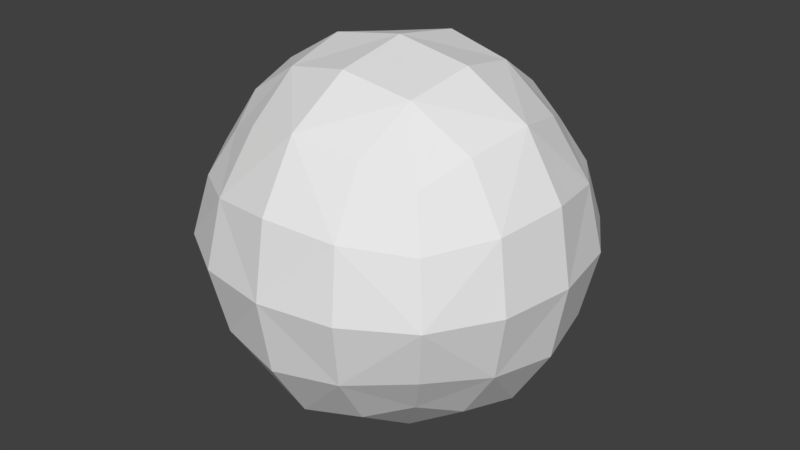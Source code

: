 # Source: lightball.blend  (saved by Blender 2.79.0; exported with 4.5.12 LTS)
import bpy
from mathutils import Matrix  # noqa: F401  (used for matrix-valued properties, if any)

bpy.ops.wm.read_factory_settings(use_empty=True)
scene = bpy.context.scene
scene.name = 'Scene'

# ---- collections
col_collection_1 = bpy.data.collections.new('Collection 1'); scene.collection.children.link(col_collection_1)

# ---- materials (node trees are filled in below, after node groups)
mat_wisp_ball = bpy.data.materials.new('wisp_ball')
mat_wisp_ball.alpha_threshold = 0.0
mat_wisp_ball.use_transparent_shadow = False
mat_wisp_ball.roughness = 0.5
mat_wisp_ball_alpha = bpy.data.materials.new('wisp_ball_alpha')
mat_wisp_ball_alpha.alpha_threshold = 0.0
mat_wisp_ball_alpha.use_transparent_shadow = False
mat_wisp_ball_alpha.roughness = 0.5

# ---- material node trees

# ---- world
world_world = bpy.data.worlds.new('World'); scene.world = world_world
world_world.color = (0.05088, 0.05088, 0.05088)
world_world.use_sun_shadow = False
world_world.sun_shadow_jitter_overblur = 0.0
world_world.cycles.sampling_method = 'MANUAL'

# ---- meshes
me_ball01 = bpy.data.meshes.new('Ball01')
me_ball01.from_pydata([(-0.2275, 0.09471, 0.09471), (0.09471, 0.2275, 0.09471), (0.2275, -0.09471, 0.09471), (-0.09471, -0.2275, 0.09471), (0.09471, -0.09471, -0.2275), (-0.09471, -0.09471, 0.2275), (0.09471, -0.09471, 0.2275), (-0.09471, -0.09471, -0.2275), (0.09471, -0.2275, 0.09471), (-0.09471, 0.2275, 0.09471), (-0.09471, 0.09471, -0.2275), (0.09471, 0.09471, 0.2275), (-0.09471, 0.09471, 0.2275), (0.09471, 0.09471, -0.2275), (0.2275, 0.09471, 0.09471), (-0.2275, -0.09471, 0.09471), (-0.2275, -0.09471, -0.09471), (0.2275, 0.09471, -0.09471), (-0.09471, 0.2275, -0.09471), (0.09471, -0.2275, -0.09471), (-0.09471, -0.2275, -0.09471), (0.2275, -0.09471, -0.09471), (0.09471, 0.2275, -0.09471), (-0.2275, 0.09471, -0.09471), (-0.1753, -0.08431, -0.1753), (-0.1753, -0.1753, 0.08432), (-0.1753, 0.08432, 0.1753), (-0.1753, 0.1753, -0.08431), (-0.08432, 0.1753, -0.1753), (0.08432, 0.1753, 0.1753), (0.1753, 0.1753, -0.08431), (0.1753, 0.08432, -0.1753), (0.1753, -0.08431, 0.1753), (0.1753, -0.1753, -0.08431), (0.08432, -0.1753, -0.1753), (-0.08432, -0.1753, 0.1753), (0.08432, 0.1753, -0.1753), (-0.08432, 0.1753, 0.1753), (-0.08432, -0.1753, -0.1753), (0.08432, -0.1753, 0.1753), (0.0, -0.1051, 0.2465), (0.0, -0.1051, -0.2465), (0.0, -0.2465, -0.1051), (0.0, 0.2465, -0.1051), (-0.1753, 0.08432, -0.1753), (-0.1753, -0.08431, 0.1753), (0.1753, -0.08431, -0.1753), (0.1753, 0.08432, 0.1753), (0.0, 0.1051, 0.2465), (0.0, 0.1051, -0.2465), (-0.1051, 0.0, -0.2465), (0.1051, 0.0, 0.2465), (-0.1051, 0.0, 0.2465), (0.1051, 0.0, -0.2465), (0.2465, 0.0, -0.1051), (-0.2465, 0.0, -0.1051), (-0.1753, -0.1753, -0.08431), (-0.1753, 0.1753, 0.08432), (0.1753, 0.1753, 0.08432), (0.1753, -0.1753, 0.08432), (0.0, -0.2465, 0.1051), (0.0, 0.2465, 0.1051), (0.2465, 0.0, 0.1051), (-0.2465, 0.0, 0.1051), (-0.2465, -0.1051, 0.0), (0.2465, 0.1051, 0.0), (-0.1051, 0.2465, 0.0), (0.1051, -0.2465, 0.0), (-0.1051, -0.2465, 0.0), (0.2465, -0.1051, 0.0), (0.1051, 0.2465, 0.0), (-0.2465, 0.1051, 0.0), (-0.1469, -0.1469, -0.1469), (-0.1469, -0.1469, 0.1469), (-0.1469, 0.1469, -0.1469), (-0.1469, 0.1469, 0.1469), (0.1469, -0.1469, -0.1469), (0.1469, -0.1469, 0.1469), (0.1469, 0.1469, -0.1469), (0.1469, 0.1469, 0.1469), (-6.625e-10, 0.193, -0.193), (-6.625e-10, 0.193, 0.193), (-6.625e-10, -0.193, -0.193), (-6.625e-10, -0.193, 0.193), (-0.193, 0.0, -0.193), (-0.193, 0.0, 0.193), (0.193, 0.0, -0.193), (0.193, 0.0, 0.193), (-4.585e-10, 0.0, 0.2646), (-4.585e-10, 0.0, -0.2646), (-0.193, -0.193, 0.0), (-0.193, 0.193, 0.0), (0.193, 0.193, 0.0), (0.193, -0.193, 0.0), (-4.585e-10, -0.2646, 0.0), (-4.585e-10, 0.2646, 0.0), (0.2646, 0.0, 0.0), (-0.2646, 0.0, 0.0)], [], [(0, 71, 97, 63), (0, 63, 85, 26), (0, 26, 75, 57), (0, 57, 91, 71), (1, 70, 95, 61), (1, 61, 81, 29), (1, 29, 79, 58), (1, 58, 92, 70), (2, 69, 96, 62), (2, 62, 87, 32), (2, 32, 77, 59), (2, 59, 93, 69), (3, 68, 94, 60), (3, 60, 83, 35), (3, 35, 73, 25), (3, 25, 90, 68), (4, 41, 89, 53), (4, 53, 86, 46), (4, 46, 76, 34), (4, 34, 82, 41), (5, 40, 88, 52), (5, 52, 85, 45), (5, 45, 73, 35), (5, 35, 83, 40), (6, 32, 87, 51), (6, 51, 88, 40), (6, 40, 83, 39), (6, 39, 77, 32), (7, 24, 84, 50), (7, 50, 89, 41), (7, 41, 82, 38), (7, 38, 72, 24), (8, 67, 93, 59), (8, 59, 77, 39), (8, 39, 83, 60), (8, 60, 94, 67), (9, 66, 91, 57), (9, 57, 75, 37), (9, 37, 81, 61), (9, 61, 95, 66), (10, 44, 74, 28), (10, 28, 80, 49), (10, 49, 89, 50), (10, 50, 84, 44), (11, 47, 79, 29), (11, 29, 81, 48), (11, 48, 88, 51), (11, 51, 87, 47), (12, 48, 81, 37), (12, 37, 75, 26), (12, 26, 85, 52), (12, 52, 88, 48), (13, 49, 80, 36), (13, 36, 78, 31), (13, 31, 86, 53), (13, 53, 89, 49), (14, 65, 92, 58), (14, 58, 79, 47), (14, 47, 87, 62), (14, 62, 96, 65), (15, 64, 90, 25), (15, 25, 73, 45), (15, 45, 85, 63), (15, 63, 97, 64), (16, 24, 72, 56), (16, 56, 90, 64), (16, 64, 97, 55), (16, 55, 84, 24), (17, 31, 78, 30), (17, 30, 92, 65), (17, 65, 96, 54), (17, 54, 86, 31), (18, 28, 74, 27), (18, 27, 91, 66), (18, 66, 95, 43), (18, 43, 80, 28), (19, 34, 76, 33), (19, 33, 93, 67), (19, 67, 94, 42), (19, 42, 82, 34), (20, 38, 82, 42), (20, 42, 94, 68), (20, 68, 90, 56), (20, 56, 72, 38), (21, 46, 86, 54), (21, 54, 96, 69), (21, 69, 93, 33), (21, 33, 76, 46), (22, 36, 80, 43), (22, 43, 95, 70), (22, 70, 92, 30), (22, 30, 78, 36), (23, 44, 84, 55), (23, 55, 97, 71), (23, 71, 91, 27), (23, 27, 74, 44)])
_uv = me_ball01.uv_layers.new(name='UVMap')
_uv.uv.foreach_set('vector', [0.1161, 0.3317, 0.1531, 0.3962, 0.07, 0.4534, 0.02741, 0.347, 0.1161, 0.3317, 0.02741, 0.347, 0.02741, 0.2406, 0.1061, 0.2551, 0.1161, 0.3317, 0.1061, 0.2551, 0.1614, 0.2653, 0.1815, 0.311, 0.1161, 0.3317, 0.1815, 0.311, 0.2099, 0.357, 0.1531, 0.3962, 0.3185, 0.2167, 0.3522, 0.2591, 0.3047, 0.2918, 0.272, 0.2443, 0.3185, 0.2167, 0.272, 0.2443, 0.2395, 0.197, 0.2854, 0.1686, 0.3185, 0.2167, 0.2854, 0.1686, 0.3311, 0.1485, 0.3666, 0.1835, 0.3185, 0.2167, 0.3666, 0.1835, 0.3994, 0.2265, 0.3522, 0.2591, 0.8038, 0.8702, 0.8509, 0.8127, 0.9339, 0.8699, 0.8498, 0.9476, 0.8038, 0.8702, 0.8498, 0.9476, 0.7504, 0.9856, 0.7359, 0.9069, 0.8038, 0.8702, 0.7359, 0.9069, 0.7257, 0.8516, 0.7612, 0.8165, 0.8038, 0.8702, 0.7612, 0.8165, 0.794, 0.7735, 0.8509, 0.8127, 0.6242, 0.7221, 0.6518, 0.6756, 0.6992, 0.7083, 0.6666, 0.7557, 0.6242, 0.7221, 0.6666, 0.7557, 0.634, 0.803, 0.591, 0.7702, 0.6242, 0.7221, 0.591, 0.7702, 0.556, 0.7347, 0.5761, 0.689, 0.6242, 0.7221, 0.5761, 0.689, 0.6045, 0.643, 0.6518, 0.6756, 0.8612, 0.6037, 0.8037, 0.5566, 0.8608, 0.4736, 0.9386, 0.5578, 0.8612, 0.6037, 0.9386, 0.5578, 0.9765, 0.6571, 0.8978, 0.6716, 0.8612, 0.6037, 0.8978, 0.6716, 0.8425, 0.6818, 0.8075, 0.6463, 0.8612, 0.6037, 0.8075, 0.6463, 0.7645, 0.6135, 0.8037, 0.5566, 0.5373, 0.8128, 0.5948, 0.8599, 0.5376, 0.943, 0.4599, 0.8588, 0.5373, 0.8128, 0.4599, 0.8588, 0.422, 0.7594, 0.5007, 0.7449, 0.5373, 0.8128, 0.5007, 0.7449, 0.556, 0.7347, 0.591, 0.7702, 0.5373, 0.8128, 0.591, 0.7702, 0.634, 0.803, 0.5948, 0.8599, 0.6593, 0.8969, 0.7359, 0.9069, 0.7504, 0.9856, 0.644, 0.9856, 0.6593, 0.8969, 0.644, 0.9856, 0.5376, 0.943, 0.5948, 0.8599, 0.6593, 0.8969, 0.5948, 0.8599, 0.634, 0.803, 0.68, 0.8315, 0.6593, 0.8969, 0.68, 0.8315, 0.7257, 0.8516, 0.7359, 0.9069, 0.7392, 0.5197, 0.6626, 0.5097, 0.6481, 0.431, 0.7545, 0.431, 0.7392, 0.5197, 0.7545, 0.431, 0.8608, 0.4736, 0.8037, 0.5566, 0.7392, 0.5197, 0.8037, 0.5566, 0.7645, 0.6135, 0.7185, 0.5851, 0.7392, 0.5197, 0.7185, 0.5851, 0.6728, 0.565, 0.6626, 0.5097, 0.7131, 0.7833, 0.7467, 0.741, 0.794, 0.7735, 0.7612, 0.8165, 0.7131, 0.7833, 0.7612, 0.8165, 0.7257, 0.8516, 0.68, 0.8315, 0.7131, 0.7833, 0.68, 0.8315, 0.634, 0.803, 0.6666, 0.7557, 0.7131, 0.7833, 0.6666, 0.7557, 0.6992, 0.7083, 0.7467, 0.741, 0.2296, 0.2779, 0.2572, 0.3244, 0.2099, 0.357, 0.1815, 0.311, 0.2296, 0.2779, 0.1815, 0.311, 0.1614, 0.2653, 0.1965, 0.2298, 0.2296, 0.2779, 0.1965, 0.2298, 0.2395, 0.197, 0.272, 0.2443, 0.2296, 0.2779, 0.272, 0.2443, 0.3047, 0.2918, 0.2572, 0.3244, 0.3446, 0.4804, 0.2681, 0.4904, 0.2783, 0.435, 0.3239, 0.4149, 0.3446, 0.4804, 0.3239, 0.4149, 0.3699, 0.3865, 0.4091, 0.4434, 0.3446, 0.4804, 0.4091, 0.4434, 0.4663, 0.5264, 0.3599, 0.569, 0.3446, 0.4804, 0.3599, 0.569, 0.2536, 0.569, 0.2681, 0.4904, 0.2648, 0.1032, 0.3413, 0.09316, 0.3311, 0.1485, 0.2854, 0.1686, 0.2648, 0.1032, 0.2854, 0.1686, 0.2395, 0.197, 0.2003, 0.1401, 0.2648, 0.1032, 0.2003, 0.1401, 0.1431, 0.05707, 0.2494, 0.01447, 0.2648, 0.1032, 0.2494, 0.01447, 0.3558, 0.01447, 0.3413, 0.09316, 0.1427, 0.1872, 0.2003, 0.1401, 0.2395, 0.197, 0.1965, 0.2298, 0.1427, 0.1872, 0.1965, 0.2298, 0.1614, 0.2653, 0.1061, 0.2551, 0.1427, 0.1872, 0.1061, 0.2551, 0.02741, 0.2406, 0.06535, 0.1412, 0.1427, 0.1872, 0.06535, 0.1412, 0.1431, 0.05707, 0.2003, 0.1401, 0.4666, 0.3963, 0.4091, 0.4434, 0.3699, 0.3865, 0.4129, 0.3537, 0.4666, 0.3963, 0.4129, 0.3537, 0.448, 0.3182, 0.5033, 0.3284, 0.4666, 0.3963, 0.5033, 0.3284, 0.582, 0.3429, 0.544, 0.4423, 0.4666, 0.3963, 0.544, 0.4423, 0.4663, 0.5264, 0.4091, 0.4434, 0.4093, 0.1298, 0.4563, 0.1873, 0.3994, 0.2265, 0.3666, 0.1835, 0.4093, 0.1298, 0.3666, 0.1835, 0.3311, 0.1485, 0.3413, 0.09316, 0.4093, 0.1298, 0.3413, 0.09316, 0.3558, 0.01447, 0.4552, 0.05242, 0.4093, 0.1298, 0.4552, 0.05242, 0.5394, 0.1302, 0.4563, 0.1873, 0.5107, 0.6683, 0.5476, 0.6039, 0.6045, 0.643, 0.5761, 0.689, 0.5107, 0.6683, 0.5761, 0.689, 0.556, 0.7347, 0.5007, 0.7449, 0.5107, 0.6683, 0.5007, 0.7449, 0.422, 0.7594, 0.422, 0.653, 0.5107, 0.6683, 0.422, 0.653, 0.4646, 0.5467, 0.5476, 0.6039, 0.5947, 0.5463, 0.6626, 0.5097, 0.6728, 0.565, 0.6373, 0.6001, 0.5947, 0.5463, 0.6373, 0.6001, 0.6045, 0.643, 0.5476, 0.6039, 0.5947, 0.5463, 0.5476, 0.6039, 0.4646, 0.5467, 0.5487, 0.4689, 0.5947, 0.5463, 0.5487, 0.4689, 0.6481, 0.431, 0.6626, 0.5097, 0.4933, 0.2518, 0.5033, 0.3284, 0.448, 0.3182, 0.4279, 0.2725, 0.4933, 0.2518, 0.4279, 0.2725, 0.3994, 0.2265, 0.4563, 0.1873, 0.4933, 0.2518, 0.4563, 0.1873, 0.5394, 0.1302, 0.582, 0.2365, 0.4933, 0.2518, 0.582, 0.2365, 0.582, 0.3429, 0.5033, 0.3284, 0.2908, 0.3668, 0.3239, 0.4149, 0.2783, 0.435, 0.2428, 0.4, 0.2908, 0.3668, 0.2428, 0.4, 0.2099, 0.357, 0.2572, 0.3244, 0.2908, 0.3668, 0.2572, 0.3244, 0.3047, 0.2918, 0.3374, 0.3392, 0.2908, 0.3668, 0.3374, 0.3392, 0.3699, 0.3865, 0.3239, 0.4149, 0.7743, 0.6944, 0.8075, 0.6463, 0.8425, 0.6818, 0.8224, 0.7275, 0.7743, 0.6944, 0.8224, 0.7275, 0.794, 0.7735, 0.7467, 0.741, 0.7743, 0.6944, 0.7467, 0.741, 0.6992, 0.7083, 0.7319, 0.6608, 0.7743, 0.6944, 0.7319, 0.6608, 0.7645, 0.6135, 0.8075, 0.6463, 0.6854, 0.6332, 0.7185, 0.5851, 0.7645, 0.6135, 0.7319, 0.6608, 0.6854, 0.6332, 0.7319, 0.6608, 0.6992, 0.7083, 0.6518, 0.6756, 0.6854, 0.6332, 0.6518, 0.6756, 0.6045, 0.643, 0.6373, 0.6001, 0.6854, 0.6332, 0.6373, 0.6001, 0.6728, 0.565, 0.7185, 0.5851, 0.8878, 0.7482, 0.8978, 0.6716, 0.9765, 0.6571, 0.9765, 0.7635, 0.8878, 0.7482, 0.9765, 0.7635, 0.9339, 0.8699, 0.8509, 0.8127, 0.8878, 0.7482, 0.8509, 0.8127, 0.794, 0.7735, 0.8224, 0.7275, 0.8878, 0.7482, 0.8224, 0.7275, 0.8425, 0.6818, 0.8978, 0.6716, 0.3798, 0.3056, 0.4129, 0.3537, 0.3699, 0.3865, 0.3374, 0.3392, 0.3798, 0.3056, 0.3374, 0.3392, 0.3047, 0.2918, 0.3522, 0.2591, 0.3798, 0.3056, 0.3522, 0.2591, 0.3994, 0.2265, 0.4279, 0.2725, 0.3798, 0.3056, 0.4279, 0.2725, 0.448, 0.3182, 0.4129, 0.3537, 0.2001, 0.4537, 0.2681, 0.4904, 0.2536, 0.569, 0.1542, 0.5311, 0.2001, 0.4537, 0.1542, 0.5311, 0.07, 0.4534, 0.1531, 0.3962, 0.2001, 0.4537, 0.1531, 0.3962, 0.2099, 0.357, 0.2428, 0.4, 0.2001, 0.4537, 0.2428, 0.4, 0.2783, 0.435, 0.2681, 0.4904])
me_ball01.materials.append(mat_wisp_ball)
me_ball01.use_remesh_preserve_volume = False
me_ball01.use_remesh_preserve_attributes = False
me_ball01.use_mirror_vertex_groups = False
me_ball01.update()
me_ball02 = bpy.data.meshes.new('Ball02')
me_ball02.from_pydata([(-0.2275, 0.09471, 0.09471), (0.09471, 0.2275, 0.09471), (0.2275, -0.09471, 0.09471), (-0.09471, -0.2275, 0.09471), (0.09471, -0.09471, -0.2275), (-0.09471, -0.09471, 0.2275), (0.09471, -0.09471, 0.2275), (-0.09471, -0.09471, -0.2275), (0.09471, -0.2275, 0.09471), (-0.09471, 0.2275, 0.09471), (-0.09471, 0.09471, -0.2275), (0.09471, 0.09471, 0.2275), (-0.09471, 0.09471, 0.2275), (0.09471, 0.09471, -0.2275), (0.2275, 0.09471, 0.09471), (-0.2275, -0.09471, 0.09471), (-0.2275, -0.09471, -0.09471), (0.2275, 0.09471, -0.09471), (-0.09471, 0.2275, -0.09471), (0.09471, -0.2275, -0.09471), (-0.09471, -0.2275, -0.09471), (0.2275, -0.09471, -0.09471), (0.09471, 0.2275, -0.09471), (-0.2275, 0.09471, -0.09471), (-0.1753, -0.08431, -0.1753), (-0.1753, -0.1753, 0.08432), (-0.1753, 0.08432, 0.1753), (-0.1753, 0.1753, -0.08431), (-0.08432, 0.1753, -0.1753), (0.08432, 0.1753, 0.1753), (0.1753, 0.1753, -0.08431), (0.1753, 0.08432, -0.1753), (0.1753, -0.08431, 0.1753), (0.1753, -0.1753, -0.08431), (0.08432, -0.1753, -0.1753), (-0.08432, -0.1753, 0.1753), (0.08432, 0.1753, -0.1753), (-0.08432, 0.1753, 0.1753), (-0.08432, -0.1753, -0.1753), (0.08432, -0.1753, 0.1753), (0.0, -0.1051, 0.2465), (0.0, -0.1051, -0.2465), (0.0, -0.2465, -0.1051), (0.0, 0.2465, -0.1051), (-0.1753, 0.08432, -0.1753), (-0.1753, -0.08431, 0.1753), (0.1753, -0.08431, -0.1753), (0.1753, 0.08432, 0.1753), (0.0, 0.1051, 0.2465), (0.0, 0.1051, -0.2465), (-0.1051, 0.0, -0.2465), (0.1051, 0.0, 0.2465), (-0.1051, 0.0, 0.2465), (0.1051, 0.0, -0.2465), (0.2465, 0.0, -0.1051), (-0.2465, 0.0, -0.1051), (-0.1753, -0.1753, -0.08431), (-0.1753, 0.1753, 0.08432), (0.1753, 0.1753, 0.08432), (0.1753, -0.1753, 0.08432), (0.0, -0.2465, 0.1051), (0.0, 0.2465, 0.1051), (0.2465, 0.0, 0.1051), (-0.2465, 0.0, 0.1051), (-0.2465, -0.1051, 0.0), (0.2465, 0.1051, 0.0), (-0.1051, 0.2465, 0.0), (0.1051, -0.2465, 0.0), (-0.1051, -0.2465, 0.0), (0.2465, -0.1051, 0.0), (0.1051, 0.2465, 0.0), (-0.2465, 0.1051, 0.0), (-0.1469, -0.1469, -0.1469), (-0.1469, -0.1469, 0.1469), (-0.1469, 0.1469, -0.1469), (-0.1469, 0.1469, 0.1469), (0.1469, -0.1469, -0.1469), (0.1469, -0.1469, 0.1469), (0.1469, 0.1469, -0.1469), (0.1469, 0.1469, 0.1469), (-6.625e-10, 0.193, -0.193), (-6.625e-10, 0.193, 0.193), (-6.625e-10, -0.193, -0.193), (-6.625e-10, -0.193, 0.193), (-0.193, 0.0, -0.193), (-0.193, 0.0, 0.193), (0.193, 0.0, -0.193), (0.193, 0.0, 0.193), (-4.585e-10, 0.0, 0.2646), (-4.585e-10, 0.0, -0.2646), (-0.193, -0.193, 0.0), (-0.193, 0.193, 0.0), (0.193, 0.193, 0.0), (0.193, -0.193, 0.0), (-4.585e-10, -0.2646, 0.0), (-4.585e-10, 0.2646, 0.0), (0.2646, 0.0, 0.0), (-0.2646, 0.0, 0.0)], [], [(0, 71, 97, 63), (0, 63, 85, 26), (0, 26, 75, 57), (0, 57, 91, 71), (1, 70, 95, 61), (1, 61, 81, 29), (1, 29, 79, 58), (1, 58, 92, 70), (2, 69, 96, 62), (2, 62, 87, 32), (2, 32, 77, 59), (2, 59, 93, 69), (3, 68, 94, 60), (3, 60, 83, 35), (3, 35, 73, 25), (3, 25, 90, 68), (4, 41, 89, 53), (4, 53, 86, 46), (4, 46, 76, 34), (4, 34, 82, 41), (5, 40, 88, 52), (5, 52, 85, 45), (5, 45, 73, 35), (5, 35, 83, 40), (6, 32, 87, 51), (6, 51, 88, 40), (6, 40, 83, 39), (6, 39, 77, 32), (7, 24, 84, 50), (7, 50, 89, 41), (7, 41, 82, 38), (7, 38, 72, 24), (8, 67, 93, 59), (8, 59, 77, 39), (8, 39, 83, 60), (8, 60, 94, 67), (9, 66, 91, 57), (9, 57, 75, 37), (9, 37, 81, 61), (9, 61, 95, 66), (10, 44, 74, 28), (10, 28, 80, 49), (10, 49, 89, 50), (10, 50, 84, 44), (11, 47, 79, 29), (11, 29, 81, 48), (11, 48, 88, 51), (11, 51, 87, 47), (12, 48, 81, 37), (12, 37, 75, 26), (12, 26, 85, 52), (12, 52, 88, 48), (13, 49, 80, 36), (13, 36, 78, 31), (13, 31, 86, 53), (13, 53, 89, 49), (14, 65, 92, 58), (14, 58, 79, 47), (14, 47, 87, 62), (14, 62, 96, 65), (15, 64, 90, 25), (15, 25, 73, 45), (15, 45, 85, 63), (15, 63, 97, 64), (16, 24, 72, 56), (16, 56, 90, 64), (16, 64, 97, 55), (16, 55, 84, 24), (17, 31, 78, 30), (17, 30, 92, 65), (17, 65, 96, 54), (17, 54, 86, 31), (18, 28, 74, 27), (18, 27, 91, 66), (18, 66, 95, 43), (18, 43, 80, 28), (19, 34, 76, 33), (19, 33, 93, 67), (19, 67, 94, 42), (19, 42, 82, 34), (20, 38, 82, 42), (20, 42, 94, 68), (20, 68, 90, 56), (20, 56, 72, 38), (21, 46, 86, 54), (21, 54, 96, 69), (21, 69, 93, 33), (21, 33, 76, 46), (22, 36, 80, 43), (22, 43, 95, 70), (22, 70, 92, 30), (22, 30, 78, 36), (23, 44, 84, 55), (23, 55, 97, 71), (23, 71, 91, 27), (23, 27, 74, 44)])
_uv = me_ball02.uv_layers.new(name='UVMap')
_uv.uv.foreach_set('vector', [0.1161, 0.3317, 0.1531, 0.3962, 0.07, 0.4534, 0.02741, 0.347, 0.1161, 0.3317, 0.02741, 0.347, 0.02741, 0.2406, 0.1061, 0.2551, 0.1161, 0.3317, 0.1061, 0.2551, 0.1614, 0.2653, 0.1815, 0.311, 0.1161, 0.3317, 0.1815, 0.311, 0.2099, 0.357, 0.1531, 0.3962, 0.3185, 0.2167, 0.3522, 0.2591, 0.3047, 0.2918, 0.272, 0.2443, 0.3185, 0.2167, 0.272, 0.2443, 0.2395, 0.197, 0.2854, 0.1686, 0.3185, 0.2167, 0.2854, 0.1686, 0.3311, 0.1485, 0.3666, 0.1835, 0.3185, 0.2167, 0.3666, 0.1835, 0.3994, 0.2265, 0.3522, 0.2591, 0.8038, 0.8702, 0.8509, 0.8127, 0.9339, 0.8699, 0.8498, 0.9476, 0.8038, 0.8702, 0.8498, 0.9476, 0.7504, 0.9856, 0.7359, 0.9069, 0.8038, 0.8702, 0.7359, 0.9069, 0.7257, 0.8516, 0.7612, 0.8165, 0.8038, 0.8702, 0.7612, 0.8165, 0.794, 0.7735, 0.8509, 0.8127, 0.6242, 0.7221, 0.6518, 0.6756, 0.6992, 0.7083, 0.6666, 0.7557, 0.6242, 0.7221, 0.6666, 0.7557, 0.634, 0.803, 0.591, 0.7702, 0.6242, 0.7221, 0.591, 0.7702, 0.556, 0.7347, 0.5761, 0.689, 0.6242, 0.7221, 0.5761, 0.689, 0.6045, 0.643, 0.6518, 0.6756, 0.8612, 0.6037, 0.8037, 0.5566, 0.8608, 0.4736, 0.9386, 0.5578, 0.8612, 0.6037, 0.9386, 0.5578, 0.9765, 0.6571, 0.8978, 0.6716, 0.8612, 0.6037, 0.8978, 0.6716, 0.8425, 0.6818, 0.8075, 0.6463, 0.8612, 0.6037, 0.8075, 0.6463, 0.7645, 0.6135, 0.8037, 0.5566, 0.5373, 0.8128, 0.5948, 0.8599, 0.5376, 0.943, 0.4599, 0.8588, 0.5373, 0.8128, 0.4599, 0.8588, 0.422, 0.7594, 0.5007, 0.7449, 0.5373, 0.8128, 0.5007, 0.7449, 0.556, 0.7347, 0.591, 0.7702, 0.5373, 0.8128, 0.591, 0.7702, 0.634, 0.803, 0.5948, 0.8599, 0.6593, 0.8969, 0.7359, 0.9069, 0.7504, 0.9856, 0.644, 0.9856, 0.6593, 0.8969, 0.644, 0.9856, 0.5376, 0.943, 0.5948, 0.8599, 0.6593, 0.8969, 0.5948, 0.8599, 0.634, 0.803, 0.68, 0.8315, 0.6593, 0.8969, 0.68, 0.8315, 0.7257, 0.8516, 0.7359, 0.9069, 0.7392, 0.5197, 0.6626, 0.5097, 0.6481, 0.431, 0.7545, 0.431, 0.7392, 0.5197, 0.7545, 0.431, 0.8608, 0.4736, 0.8037, 0.5566, 0.7392, 0.5197, 0.8037, 0.5566, 0.7645, 0.6135, 0.7185, 0.5851, 0.7392, 0.5197, 0.7185, 0.5851, 0.6728, 0.565, 0.6626, 0.5097, 0.7131, 0.7833, 0.7467, 0.741, 0.794, 0.7735, 0.7612, 0.8165, 0.7131, 0.7833, 0.7612, 0.8165, 0.7257, 0.8516, 0.68, 0.8315, 0.7131, 0.7833, 0.68, 0.8315, 0.634, 0.803, 0.6666, 0.7557, 0.7131, 0.7833, 0.6666, 0.7557, 0.6992, 0.7083, 0.7467, 0.741, 0.2296, 0.2779, 0.2572, 0.3244, 0.2099, 0.357, 0.1815, 0.311, 0.2296, 0.2779, 0.1815, 0.311, 0.1614, 0.2653, 0.1965, 0.2298, 0.2296, 0.2779, 0.1965, 0.2298, 0.2395, 0.197, 0.272, 0.2443, 0.2296, 0.2779, 0.272, 0.2443, 0.3047, 0.2918, 0.2572, 0.3244, 0.3446, 0.4804, 0.2681, 0.4904, 0.2783, 0.435, 0.3239, 0.4149, 0.3446, 0.4804, 0.3239, 0.4149, 0.3699, 0.3865, 0.4091, 0.4434, 0.3446, 0.4804, 0.4091, 0.4434, 0.4663, 0.5264, 0.3599, 0.569, 0.3446, 0.4804, 0.3599, 0.569, 0.2536, 0.569, 0.2681, 0.4904, 0.2648, 0.1032, 0.3413, 0.09316, 0.3311, 0.1485, 0.2854, 0.1686, 0.2648, 0.1032, 0.2854, 0.1686, 0.2395, 0.197, 0.2003, 0.1401, 0.2648, 0.1032, 0.2003, 0.1401, 0.1431, 0.05707, 0.2494, 0.01447, 0.2648, 0.1032, 0.2494, 0.01447, 0.3558, 0.01447, 0.3413, 0.09316, 0.1427, 0.1872, 0.2003, 0.1401, 0.2395, 0.197, 0.1965, 0.2298, 0.1427, 0.1872, 0.1965, 0.2298, 0.1614, 0.2653, 0.1061, 0.2551, 0.1427, 0.1872, 0.1061, 0.2551, 0.02741, 0.2406, 0.06535, 0.1412, 0.1427, 0.1872, 0.06535, 0.1412, 0.1431, 0.05707, 0.2003, 0.1401, 0.4666, 0.3963, 0.4091, 0.4434, 0.3699, 0.3865, 0.4129, 0.3537, 0.4666, 0.3963, 0.4129, 0.3537, 0.448, 0.3182, 0.5033, 0.3284, 0.4666, 0.3963, 0.5033, 0.3284, 0.582, 0.3429, 0.544, 0.4423, 0.4666, 0.3963, 0.544, 0.4423, 0.4663, 0.5264, 0.4091, 0.4434, 0.4093, 0.1298, 0.4563, 0.1873, 0.3994, 0.2265, 0.3666, 0.1835, 0.4093, 0.1298, 0.3666, 0.1835, 0.3311, 0.1485, 0.3413, 0.09316, 0.4093, 0.1298, 0.3413, 0.09316, 0.3558, 0.01447, 0.4552, 0.05242, 0.4093, 0.1298, 0.4552, 0.05242, 0.5394, 0.1302, 0.4563, 0.1873, 0.5107, 0.6683, 0.5476, 0.6039, 0.6045, 0.643, 0.5761, 0.689, 0.5107, 0.6683, 0.5761, 0.689, 0.556, 0.7347, 0.5007, 0.7449, 0.5107, 0.6683, 0.5007, 0.7449, 0.422, 0.7594, 0.422, 0.653, 0.5107, 0.6683, 0.422, 0.653, 0.4646, 0.5467, 0.5476, 0.6039, 0.5947, 0.5463, 0.6626, 0.5097, 0.6728, 0.565, 0.6373, 0.6001, 0.5947, 0.5463, 0.6373, 0.6001, 0.6045, 0.643, 0.5476, 0.6039, 0.5947, 0.5463, 0.5476, 0.6039, 0.4646, 0.5467, 0.5487, 0.4689, 0.5947, 0.5463, 0.5487, 0.4689, 0.6481, 0.431, 0.6626, 0.5097, 0.4933, 0.2518, 0.5033, 0.3284, 0.448, 0.3182, 0.4279, 0.2725, 0.4933, 0.2518, 0.4279, 0.2725, 0.3994, 0.2265, 0.4563, 0.1873, 0.4933, 0.2518, 0.4563, 0.1873, 0.5394, 0.1302, 0.582, 0.2365, 0.4933, 0.2518, 0.582, 0.2365, 0.582, 0.3429, 0.5033, 0.3284, 0.2908, 0.3668, 0.3239, 0.4149, 0.2783, 0.435, 0.2428, 0.4, 0.2908, 0.3668, 0.2428, 0.4, 0.2099, 0.357, 0.2572, 0.3244, 0.2908, 0.3668, 0.2572, 0.3244, 0.3047, 0.2918, 0.3374, 0.3392, 0.2908, 0.3668, 0.3374, 0.3392, 0.3699, 0.3865, 0.3239, 0.4149, 0.7743, 0.6944, 0.8075, 0.6463, 0.8425, 0.6818, 0.8224, 0.7275, 0.7743, 0.6944, 0.8224, 0.7275, 0.794, 0.7735, 0.7467, 0.741, 0.7743, 0.6944, 0.7467, 0.741, 0.6992, 0.7083, 0.7319, 0.6608, 0.7743, 0.6944, 0.7319, 0.6608, 0.7645, 0.6135, 0.8075, 0.6463, 0.6854, 0.6332, 0.7185, 0.5851, 0.7645, 0.6135, 0.7319, 0.6608, 0.6854, 0.6332, 0.7319, 0.6608, 0.6992, 0.7083, 0.6518, 0.6756, 0.6854, 0.6332, 0.6518, 0.6756, 0.6045, 0.643, 0.6373, 0.6001, 0.6854, 0.6332, 0.6373, 0.6001, 0.6728, 0.565, 0.7185, 0.5851, 0.8878, 0.7482, 0.8978, 0.6716, 0.9765, 0.6571, 0.9765, 0.7635, 0.8878, 0.7482, 0.9765, 0.7635, 0.9339, 0.8699, 0.8509, 0.8127, 0.8878, 0.7482, 0.8509, 0.8127, 0.794, 0.7735, 0.8224, 0.7275, 0.8878, 0.7482, 0.8224, 0.7275, 0.8425, 0.6818, 0.8978, 0.6716, 0.3798, 0.3056, 0.4129, 0.3537, 0.3699, 0.3865, 0.3374, 0.3392, 0.3798, 0.3056, 0.3374, 0.3392, 0.3047, 0.2918, 0.3522, 0.2591, 0.3798, 0.3056, 0.3522, 0.2591, 0.3994, 0.2265, 0.4279, 0.2725, 0.3798, 0.3056, 0.4279, 0.2725, 0.448, 0.3182, 0.4129, 0.3537, 0.2001, 0.4537, 0.2681, 0.4904, 0.2536, 0.569, 0.1542, 0.5311, 0.2001, 0.4537, 0.1542, 0.5311, 0.07, 0.4534, 0.1531, 0.3962, 0.2001, 0.4537, 0.1531, 0.3962, 0.2099, 0.357, 0.2428, 0.4, 0.2001, 0.4537, 0.2428, 0.4, 0.2783, 0.435, 0.2681, 0.4904])
me_ball02.materials.append(mat_wisp_ball_alpha)
me_ball02.use_remesh_preserve_volume = False
me_ball02.use_remesh_preserve_attributes = False
me_ball02.use_mirror_vertex_groups = False
me_ball02.update()
me_ball03 = bpy.data.meshes.new('Ball03')
me_ball03.from_pydata([(-0.2275, 0.09471, 0.09471), (0.09471, 0.2275, 0.09471), (0.2275, -0.09471, 0.09471), (-0.09471, -0.2275, 0.09471), (0.09471, -0.09471, -0.2275), (-0.09471, -0.09471, 0.2275), (0.09471, -0.09471, 0.2275), (-0.09471, -0.09471, -0.2275), (0.09471, -0.2275, 0.09471), (-0.09471, 0.2275, 0.09471), (-0.09471, 0.09471, -0.2275), (0.09471, 0.09471, 0.2275), (-0.09471, 0.09471, 0.2275), (0.09471, 0.09471, -0.2275), (0.2275, 0.09471, 0.09471), (-0.2275, -0.09471, 0.09471), (-0.2275, -0.09471, -0.09471), (0.2275, 0.09471, -0.09471), (-0.09471, 0.2275, -0.09471), (0.09471, -0.2275, -0.09471), (-0.09471, -0.2275, -0.09471), (0.2275, -0.09471, -0.09471), (0.09471, 0.2275, -0.09471), (-0.2275, 0.09471, -0.09471), (-0.1753, -0.08431, -0.1753), (-0.1753, -0.1753, 0.08432), (-0.1753, 0.08432, 0.1753), (-0.1753, 0.1753, -0.08431), (-0.08432, 0.1753, -0.1753), (0.08432, 0.1753, 0.1753), (0.1753, 0.1753, -0.08431), (0.1753, 0.08432, -0.1753), (0.1753, -0.08431, 0.1753), (0.1753, -0.1753, -0.08431), (0.08432, -0.1753, -0.1753), (-0.08432, -0.1753, 0.1753), (0.08432, 0.1753, -0.1753), (-0.08432, 0.1753, 0.1753), (-0.08432, -0.1753, -0.1753), (0.08432, -0.1753, 0.1753), (0.0, -0.1051, 0.2465), (0.0, -0.1051, -0.2465), (0.0, -0.2465, -0.1051), (0.0, 0.2465, -0.1051), (-0.1753, 0.08432, -0.1753), (-0.1753, -0.08431, 0.1753), (0.1753, -0.08431, -0.1753), (0.1753, 0.08432, 0.1753), (0.0, 0.1051, 0.2465), (0.0, 0.1051, -0.2465), (-0.1051, 0.0, -0.2465), (0.1051, 0.0, 0.2465), (-0.1051, 0.0, 0.2465), (0.1051, 0.0, -0.2465), (0.2465, 0.0, -0.1051), (-0.2465, 0.0, -0.1051), (-0.1753, -0.1753, -0.08431), (-0.1753, 0.1753, 0.08432), (0.1753, 0.1753, 0.08432), (0.1753, -0.1753, 0.08432), (0.0, -0.2465, 0.1051), (0.0, 0.2465, 0.1051), (0.2465, 0.0, 0.1051), (-0.2465, 0.0, 0.1051), (-0.2465, -0.1051, 0.0), (0.2465, 0.1051, 0.0), (-0.1051, 0.2465, 0.0), (0.1051, -0.2465, 0.0), (-0.1051, -0.2465, 0.0), (0.2465, -0.1051, 0.0), (0.1051, 0.2465, 0.0), (-0.2465, 0.1051, 0.0), (-0.1469, -0.1469, -0.1469), (-0.1469, -0.1469, 0.1469), (-0.1469, 0.1469, -0.1469), (-0.1469, 0.1469, 0.1469), (0.1469, -0.1469, -0.1469), (0.1469, -0.1469, 0.1469), (0.1469, 0.1469, -0.1469), (0.1469, 0.1469, 0.1469), (-6.625e-10, 0.193, -0.193), (-6.625e-10, 0.193, 0.193), (-6.625e-10, -0.193, -0.193), (-6.625e-10, -0.193, 0.193), (-0.193, 0.0, -0.193), (-0.193, 0.0, 0.193), (0.193, 0.0, -0.193), (0.193, 0.0, 0.193), (-4.585e-10, 0.0, 0.2646), (-4.585e-10, 0.0, -0.2646), (-0.193, -0.193, 0.0), (-0.193, 0.193, 0.0), (0.193, 0.193, 0.0), (0.193, -0.193, 0.0), (-4.585e-10, -0.2646, 0.0), (-4.585e-10, 0.2646, 0.0), (0.2646, 0.0, 0.0), (-0.2646, 0.0, 0.0)], [], [(0, 71, 97, 63), (0, 63, 85, 26), (0, 26, 75, 57), (0, 57, 91, 71), (1, 70, 95, 61), (1, 61, 81, 29), (1, 29, 79, 58), (1, 58, 92, 70), (2, 69, 96, 62), (2, 62, 87, 32), (2, 32, 77, 59), (2, 59, 93, 69), (3, 68, 94, 60), (3, 60, 83, 35), (3, 35, 73, 25), (3, 25, 90, 68), (4, 41, 89, 53), (4, 53, 86, 46), (4, 46, 76, 34), (4, 34, 82, 41), (5, 40, 88, 52), (5, 52, 85, 45), (5, 45, 73, 35), (5, 35, 83, 40), (6, 32, 87, 51), (6, 51, 88, 40), (6, 40, 83, 39), (6, 39, 77, 32), (7, 24, 84, 50), (7, 50, 89, 41), (7, 41, 82, 38), (7, 38, 72, 24), (8, 67, 93, 59), (8, 59, 77, 39), (8, 39, 83, 60), (8, 60, 94, 67), (9, 66, 91, 57), (9, 57, 75, 37), (9, 37, 81, 61), (9, 61, 95, 66), (10, 44, 74, 28), (10, 28, 80, 49), (10, 49, 89, 50), (10, 50, 84, 44), (11, 47, 79, 29), (11, 29, 81, 48), (11, 48, 88, 51), (11, 51, 87, 47), (12, 48, 81, 37), (12, 37, 75, 26), (12, 26, 85, 52), (12, 52, 88, 48), (13, 49, 80, 36), (13, 36, 78, 31), (13, 31, 86, 53), (13, 53, 89, 49), (14, 65, 92, 58), (14, 58, 79, 47), (14, 47, 87, 62), (14, 62, 96, 65), (15, 64, 90, 25), (15, 25, 73, 45), (15, 45, 85, 63), (15, 63, 97, 64), (16, 24, 72, 56), (16, 56, 90, 64), (16, 64, 97, 55), (16, 55, 84, 24), (17, 31, 78, 30), (17, 30, 92, 65), (17, 65, 96, 54), (17, 54, 86, 31), (18, 28, 74, 27), (18, 27, 91, 66), (18, 66, 95, 43), (18, 43, 80, 28), (19, 34, 76, 33), (19, 33, 93, 67), (19, 67, 94, 42), (19, 42, 82, 34), (20, 38, 82, 42), (20, 42, 94, 68), (20, 68, 90, 56), (20, 56, 72, 38), (21, 46, 86, 54), (21, 54, 96, 69), (21, 69, 93, 33), (21, 33, 76, 46), (22, 36, 80, 43), (22, 43, 95, 70), (22, 70, 92, 30), (22, 30, 78, 36), (23, 44, 84, 55), (23, 55, 97, 71), (23, 71, 91, 27), (23, 27, 74, 44)])
_uv = me_ball03.uv_layers.new(name='UVMap')
_uv.uv.foreach_set('vector', [0.1161, 0.3317, 0.1531, 0.3962, 0.07, 0.4534, 0.02741, 0.347, 0.1161, 0.3317, 0.02741, 0.347, 0.02741, 0.2406, 0.1061, 0.2551, 0.1161, 0.3317, 0.1061, 0.2551, 0.1614, 0.2653, 0.1815, 0.311, 0.1161, 0.3317, 0.1815, 0.311, 0.2099, 0.357, 0.1531, 0.3962, 0.3185, 0.2167, 0.3522, 0.2591, 0.3047, 0.2918, 0.272, 0.2443, 0.3185, 0.2167, 0.272, 0.2443, 0.2395, 0.197, 0.2854, 0.1686, 0.3185, 0.2167, 0.2854, 0.1686, 0.3311, 0.1485, 0.3666, 0.1835, 0.3185, 0.2167, 0.3666, 0.1835, 0.3994, 0.2265, 0.3522, 0.2591, 0.8038, 0.8702, 0.8509, 0.8127, 0.9339, 0.8699, 0.8498, 0.9476, 0.8038, 0.8702, 0.8498, 0.9476, 0.7504, 0.9856, 0.7359, 0.9069, 0.8038, 0.8702, 0.7359, 0.9069, 0.7257, 0.8516, 0.7612, 0.8165, 0.8038, 0.8702, 0.7612, 0.8165, 0.794, 0.7735, 0.8509, 0.8127, 0.6242, 0.7221, 0.6518, 0.6756, 0.6992, 0.7083, 0.6666, 0.7557, 0.6242, 0.7221, 0.6666, 0.7557, 0.634, 0.803, 0.591, 0.7702, 0.6242, 0.7221, 0.591, 0.7702, 0.556, 0.7347, 0.5761, 0.689, 0.6242, 0.7221, 0.5761, 0.689, 0.6045, 0.643, 0.6518, 0.6756, 0.8612, 0.6037, 0.8037, 0.5566, 0.8608, 0.4736, 0.9386, 0.5578, 0.8612, 0.6037, 0.9386, 0.5578, 0.9765, 0.6571, 0.8978, 0.6716, 0.8612, 0.6037, 0.8978, 0.6716, 0.8425, 0.6818, 0.8075, 0.6463, 0.8612, 0.6037, 0.8075, 0.6463, 0.7645, 0.6135, 0.8037, 0.5566, 0.5373, 0.8128, 0.5948, 0.8599, 0.5376, 0.943, 0.4599, 0.8588, 0.5373, 0.8128, 0.4599, 0.8588, 0.422, 0.7594, 0.5007, 0.7449, 0.5373, 0.8128, 0.5007, 0.7449, 0.556, 0.7347, 0.591, 0.7702, 0.5373, 0.8128, 0.591, 0.7702, 0.634, 0.803, 0.5948, 0.8599, 0.6593, 0.8969, 0.7359, 0.9069, 0.7504, 0.9856, 0.644, 0.9856, 0.6593, 0.8969, 0.644, 0.9856, 0.5376, 0.943, 0.5948, 0.8599, 0.6593, 0.8969, 0.5948, 0.8599, 0.634, 0.803, 0.68, 0.8315, 0.6593, 0.8969, 0.68, 0.8315, 0.7257, 0.8516, 0.7359, 0.9069, 0.7392, 0.5197, 0.6626, 0.5097, 0.6481, 0.431, 0.7545, 0.431, 0.7392, 0.5197, 0.7545, 0.431, 0.8608, 0.4736, 0.8037, 0.5566, 0.7392, 0.5197, 0.8037, 0.5566, 0.7645, 0.6135, 0.7185, 0.5851, 0.7392, 0.5197, 0.7185, 0.5851, 0.6728, 0.565, 0.6626, 0.5097, 0.7131, 0.7833, 0.7467, 0.741, 0.794, 0.7735, 0.7612, 0.8165, 0.7131, 0.7833, 0.7612, 0.8165, 0.7257, 0.8516, 0.68, 0.8315, 0.7131, 0.7833, 0.68, 0.8315, 0.634, 0.803, 0.6666, 0.7557, 0.7131, 0.7833, 0.6666, 0.7557, 0.6992, 0.7083, 0.7467, 0.741, 0.2296, 0.2779, 0.2572, 0.3244, 0.2099, 0.357, 0.1815, 0.311, 0.2296, 0.2779, 0.1815, 0.311, 0.1614, 0.2653, 0.1965, 0.2298, 0.2296, 0.2779, 0.1965, 0.2298, 0.2395, 0.197, 0.272, 0.2443, 0.2296, 0.2779, 0.272, 0.2443, 0.3047, 0.2918, 0.2572, 0.3244, 0.3446, 0.4804, 0.2681, 0.4904, 0.2783, 0.435, 0.3239, 0.4149, 0.3446, 0.4804, 0.3239, 0.4149, 0.3699, 0.3865, 0.4091, 0.4434, 0.3446, 0.4804, 0.4091, 0.4434, 0.4663, 0.5264, 0.3599, 0.569, 0.3446, 0.4804, 0.3599, 0.569, 0.2536, 0.569, 0.2681, 0.4904, 0.2648, 0.1032, 0.3413, 0.09316, 0.3311, 0.1485, 0.2854, 0.1686, 0.2648, 0.1032, 0.2854, 0.1686, 0.2395, 0.197, 0.2003, 0.1401, 0.2648, 0.1032, 0.2003, 0.1401, 0.1431, 0.05707, 0.2494, 0.01447, 0.2648, 0.1032, 0.2494, 0.01447, 0.3558, 0.01447, 0.3413, 0.09316, 0.1427, 0.1872, 0.2003, 0.1401, 0.2395, 0.197, 0.1965, 0.2298, 0.1427, 0.1872, 0.1965, 0.2298, 0.1614, 0.2653, 0.1061, 0.2551, 0.1427, 0.1872, 0.1061, 0.2551, 0.02741, 0.2406, 0.06535, 0.1412, 0.1427, 0.1872, 0.06535, 0.1412, 0.1431, 0.05707, 0.2003, 0.1401, 0.4666, 0.3963, 0.4091, 0.4434, 0.3699, 0.3865, 0.4129, 0.3537, 0.4666, 0.3963, 0.4129, 0.3537, 0.448, 0.3182, 0.5033, 0.3284, 0.4666, 0.3963, 0.5033, 0.3284, 0.582, 0.3429, 0.544, 0.4423, 0.4666, 0.3963, 0.544, 0.4423, 0.4663, 0.5264, 0.4091, 0.4434, 0.4093, 0.1298, 0.4563, 0.1873, 0.3994, 0.2265, 0.3666, 0.1835, 0.4093, 0.1298, 0.3666, 0.1835, 0.3311, 0.1485, 0.3413, 0.09316, 0.4093, 0.1298, 0.3413, 0.09316, 0.3558, 0.01447, 0.4552, 0.05242, 0.4093, 0.1298, 0.4552, 0.05242, 0.5394, 0.1302, 0.4563, 0.1873, 0.5107, 0.6683, 0.5476, 0.6039, 0.6045, 0.643, 0.5761, 0.689, 0.5107, 0.6683, 0.5761, 0.689, 0.556, 0.7347, 0.5007, 0.7449, 0.5107, 0.6683, 0.5007, 0.7449, 0.422, 0.7594, 0.422, 0.653, 0.5107, 0.6683, 0.422, 0.653, 0.4646, 0.5467, 0.5476, 0.6039, 0.5947, 0.5463, 0.6626, 0.5097, 0.6728, 0.565, 0.6373, 0.6001, 0.5947, 0.5463, 0.6373, 0.6001, 0.6045, 0.643, 0.5476, 0.6039, 0.5947, 0.5463, 0.5476, 0.6039, 0.4646, 0.5467, 0.5487, 0.4689, 0.5947, 0.5463, 0.5487, 0.4689, 0.6481, 0.431, 0.6626, 0.5097, 0.4933, 0.2518, 0.5033, 0.3284, 0.448, 0.3182, 0.4279, 0.2725, 0.4933, 0.2518, 0.4279, 0.2725, 0.3994, 0.2265, 0.4563, 0.1873, 0.4933, 0.2518, 0.4563, 0.1873, 0.5394, 0.1302, 0.582, 0.2365, 0.4933, 0.2518, 0.582, 0.2365, 0.582, 0.3429, 0.5033, 0.3284, 0.2908, 0.3668, 0.3239, 0.4149, 0.2783, 0.435, 0.2428, 0.4, 0.2908, 0.3668, 0.2428, 0.4, 0.2099, 0.357, 0.2572, 0.3244, 0.2908, 0.3668, 0.2572, 0.3244, 0.3047, 0.2918, 0.3374, 0.3392, 0.2908, 0.3668, 0.3374, 0.3392, 0.3699, 0.3865, 0.3239, 0.4149, 0.7743, 0.6944, 0.8075, 0.6463, 0.8425, 0.6818, 0.8224, 0.7275, 0.7743, 0.6944, 0.8224, 0.7275, 0.794, 0.7735, 0.7467, 0.741, 0.7743, 0.6944, 0.7467, 0.741, 0.6992, 0.7083, 0.7319, 0.6608, 0.7743, 0.6944, 0.7319, 0.6608, 0.7645, 0.6135, 0.8075, 0.6463, 0.6854, 0.6332, 0.7185, 0.5851, 0.7645, 0.6135, 0.7319, 0.6608, 0.6854, 0.6332, 0.7319, 0.6608, 0.6992, 0.7083, 0.6518, 0.6756, 0.6854, 0.6332, 0.6518, 0.6756, 0.6045, 0.643, 0.6373, 0.6001, 0.6854, 0.6332, 0.6373, 0.6001, 0.6728, 0.565, 0.7185, 0.5851, 0.8878, 0.7482, 0.8978, 0.6716, 0.9765, 0.6571, 0.9765, 0.7635, 0.8878, 0.7482, 0.9765, 0.7635, 0.9339, 0.8699, 0.8509, 0.8127, 0.8878, 0.7482, 0.8509, 0.8127, 0.794, 0.7735, 0.8224, 0.7275, 0.8878, 0.7482, 0.8224, 0.7275, 0.8425, 0.6818, 0.8978, 0.6716, 0.3798, 0.3056, 0.4129, 0.3537, 0.3699, 0.3865, 0.3374, 0.3392, 0.3798, 0.3056, 0.3374, 0.3392, 0.3047, 0.2918, 0.3522, 0.2591, 0.3798, 0.3056, 0.3522, 0.2591, 0.3994, 0.2265, 0.4279, 0.2725, 0.3798, 0.3056, 0.4279, 0.2725, 0.448, 0.3182, 0.4129, 0.3537, 0.2001, 0.4537, 0.2681, 0.4904, 0.2536, 0.569, 0.1542, 0.5311, 0.2001, 0.4537, 0.1542, 0.5311, 0.07, 0.4534, 0.1531, 0.3962, 0.2001, 0.4537, 0.1531, 0.3962, 0.2099, 0.357, 0.2428, 0.4, 0.2001, 0.4537, 0.2428, 0.4, 0.2783, 0.435, 0.2681, 0.4904])
me_ball03.materials.append(mat_wisp_ball_alpha)
me_ball03.use_remesh_preserve_volume = False
me_ball03.use_remesh_preserve_attributes = False
me_ball03.use_mirror_vertex_groups = False
me_ball03.update()

# ---- objects
ob_ball01 = bpy.data.objects.new('Ball01', me_ball01)
ob_ball02 = bpy.data.objects.new('Ball02', me_ball02)
ob_ball03 = bpy.data.objects.new('Ball03', me_ball03)

# ---- transforms, parenting, visibility, modifiers, constraints
ob_ball01.location = (0.0, 1.192e-07, -5.96e-08)
ob_ball01.lineart.crease_threshold = 0.0
ob_ball02.parent = ob_ball01
ob_ball02.matrix_parent_inverse = Matrix(((1.0, 0.0, 0.0, 0.0), (0.0, 1.0, 0.0, 0.4), (0.0, 0.0, 1.0, -1.0), (0.0, 0.0, 0.0, 1.0)))
ob_ball02.location = (0.0, -0.4, 1.0)
ob_ball02.scale = (1.1, 1.1, 1.1)
ob_ball02.lineart.crease_threshold = 0.0
ob_ball03.parent = ob_ball02
ob_ball03.matrix_parent_inverse = Matrix(((0.9091, 0.0, 0.0, 0.0), (0.0, 0.9091, 0.0, 0.3636), (0.0, 0.0, 0.9091, -0.9091), (0.0, 0.0, 0.0, 1.0)))
ob_ball03.location = (0.0, -0.4, 1.0)
ob_ball03.scale = (1.21, 1.21, 1.21)
ob_ball03.lineart.crease_threshold = 0.0

# ---- collection membership
col_collection_1.objects.link(ob_ball01)
col_collection_1.objects.link(ob_ball02)
col_collection_1.objects.link(ob_ball03)

# ---- scene / render settings (as saved in the file)
scene.frame_start = 1; scene.frame_end = 250; scene.frame_set(1)
scene.render.engine = 'BLENDER_EEVEE_NEXT'
scene.render.resolution_percentage = 50
scene.render.dither_intensity = 0.0
scene.cycles.use_denoising = False
scene.cycles.samples = 128
scene.cycles.sampling_pattern = 'TABULATED_SOBOL'
scene.cycles.use_adaptive_sampling = False
scene.cycles.use_light_tree = False
scene.cycles.blur_glossy = 0.0
scene.cycles.sample_clamp_indirect = 0.0
scene.view_settings.view_transform = 'Standard'
bpy.context.view_layer.update()

# ---- added for rendering (the .blend has no active camera and no usable light): camera, sun
cam_auto = bpy.data.cameras.new('AutoCamera')
cam_auto.lens = 50.0
cam_auto.sensor_width = 36.0
cam_auto.clip_end = 1000.0
ob_auto_camera = bpy.data.objects.new('AutoCamera', cam_auto)
scene.collection.objects.link(ob_auto_camera)
ob_auto_camera.location = (1.02621, -1.23146, 0.820971)
ob_auto_camera.rotation_euler = (1.09748, -7.21219e-08, 0.694738)
scene.camera = ob_auto_camera
light_auto_sun = bpy.data.lights.new('AutoSun', 'SUN')
light_auto_sun.energy = 3.0
light_auto_sun.angle = 0.0523599
ob_auto_sun = bpy.data.objects.new('AutoSun', light_auto_sun)
scene.collection.objects.link(ob_auto_sun)
ob_auto_sun.rotation_euler = (0.872665, 0.174533, 0.523599)
bpy.context.view_layer.update()
